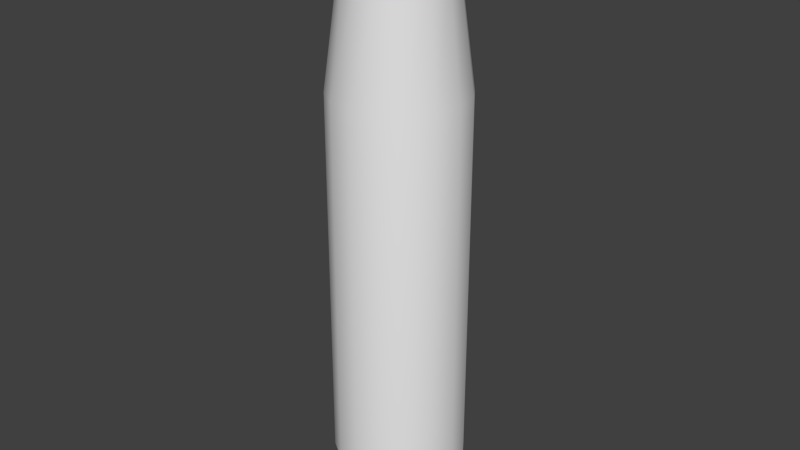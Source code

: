 # Source: m_shell.blend  (saved by Blender 2.62.0; exported with 4.5.12 LTS)
import bpy
from mathutils import Matrix  # noqa: F401  (used for matrix-valued properties, if any)

bpy.ops.wm.read_factory_settings(use_empty=True)
scene = bpy.context.scene
scene.name = 'Scene'

# ---- collections
col_collection_1 = bpy.data.collections.new('Collection 1'); scene.collection.children.link(col_collection_1)
col_collection_10 = bpy.data.collections.new('Collection 10'); scene.collection.children.link(col_collection_10)

# ---- world
world_world = bpy.data.worlds.new('World'); scene.world = world_world
world_world.color = (0.05088, 0.05088, 0.05088)
world_world.use_sun_shadow = False
world_world.sun_shadow_jitter_overblur = 0.0
world_world.cycles.sampling_method = 'MANUAL'
world_world.cycles.sample_map_resolution = 256

# ---- meshes
me_plane = bpy.data.meshes.new('Plane')
me_plane.from_pydata([(-1.306, -1.39e-06, 0.303), (-1.26, -1.39e-06, 0.303), (-1.255, -1.39e-06, 0.2581), (-1.122, -1.39e-06, 0.2581), (-1.071, -1.39e-06, 0.2885), (0.5752, -1.39e-06, 0.2885), (1.057, -1.39e-06, 0.2233), (1.306, -1.39e-06, 0.2233), (1.306, -1.39e-06, 0.1983), (-1.236, -1.39e-06, 0.2337), (-1.233, -1.39e-06, -7.681e-05), (-1.306, -1.39e-06, -5.213e-07), (-1.306, -0.1159, 0.2799), (-1.26, -0.1159, 0.2799), (-1.255, -0.09876, 0.2384), (-1.122, -0.09876, 0.2384), (-1.071, -0.1104, 0.2666), (0.5752, -0.1104, 0.2666), (1.057, -0.08547, 0.2063), (1.306, -0.08547, 0.2063), (1.306, -0.07588, 0.1832), (-1.236, -0.08942, 0.2159), (-1.233, 2.815e-05, -7.151e-05), (-1.306, -1.043e-06, -1.043e-06), (-1.306, -0.2142, 0.2142), (-1.26, -0.2142, 0.2142), (-1.255, -0.1825, 0.1825), (-1.122, -0.1825, 0.1825), (-1.071, -0.204, 0.204), (0.5752, -0.204, 0.204), (1.057, -0.1579, 0.1579), (1.306, -0.1579, 0.1579), (1.306, -0.1402, 0.1402), (-1.236, -0.1652, 0.1652), (-1.233, 5.335e-05, -5.526e-05), (-1.306, -6.951e-07, -1.39e-06), (-1.306, -0.2799, 0.1159), (-1.26, -0.2799, 0.1159), (-1.255, -0.2384, 0.09876), (-1.122, -0.2384, 0.09876), (-1.071, -0.2666, 0.1104), (0.5752, -0.2666, 0.1104), (1.057, -0.2063, 0.08547), (1.306, -0.2063, 0.08547), (1.306, -0.1832, 0.07588), (-1.236, -0.2159, 0.08941), (-1.233, 7.038e-05, -3.067e-05), (-1.306, 7.524e-27, -1.477e-06), (-1.306, -0.303, -1.39e-06), (-1.26, -0.303, -1.39e-06), (-1.255, -0.2581, -1.39e-06), (-1.122, -0.2581, -1.39e-06), (-1.071, -0.2885, -1.39e-06), (0.5752, -0.2885, -1.043e-06), (1.057, -0.2233, -9.557e-07), (1.306, -0.2233, -8.689e-07), (1.306, -0.1983, -8.689e-07), (-1.236, -0.2337, -1.39e-06), (-1.233, 7.681e-05, -1.39e-06), (-1.306, 5.213e-07, -1.39e-06), (-1.306, -0.2799, -0.1159), (-1.26, -0.2799, -0.1159), (-1.255, -0.2384, -0.09876), (-1.122, -0.2384, -0.09876), (-1.071, -0.2666, -0.1104), (0.5752, -0.2666, -0.1104), (1.057, -0.2063, -0.08547), (1.306, -0.2063, -0.08547), (1.306, -0.1832, -0.07588), (-1.236, -0.2159, -0.08942), (-1.233, 7.142e-05, 2.815e-05), (-1.306, 1.043e-06, -1.043e-06), (-1.306, -0.2142, -0.2142), (-1.26, -0.2142, -0.2142), (-1.255, -0.1825, -0.1825), (-1.122, -0.1825, -0.1825), (-1.071, -0.204, -0.204), (0.5752, -0.204, -0.204), (1.057, -0.1579, -0.1579), (1.306, -0.1579, -0.1579), (1.306, -0.1402, -0.1402), (-1.236, -0.1652, -0.1652), (-1.233, 5.526e-05, 5.335e-05), (-1.306, 1.39e-06, -6.082e-07), (-1.306, -0.1159, -0.2799), (-1.26, -0.1159, -0.2799), (-1.255, -0.09876, -0.2384), (-1.122, -0.09876, -0.2384), (-1.071, -0.1104, -0.2666), (0.5752, -0.1104, -0.2666), (1.057, -0.08547, -0.2063), (1.306, -0.08547, -0.2063), (1.306, -0.07588, -0.1832), (-1.236, -0.08941, -0.2159), (-1.233, 3.076e-05, 7.046e-05), (-1.306, 1.564e-06, -8.689e-08), (-1.306, 1.39e-06, -0.303), (-1.26, 1.39e-06, -0.303), (-1.255, 1.39e-06, -0.2581), (-1.122, 1.39e-06, -0.2581), (-1.071, 1.39e-06, -0.2885), (0.5752, 1.39e-06, -0.2885), (1.057, 1.39e-06, -0.2233), (1.306, 1.39e-06, -0.2233), (1.306, 1.39e-06, -0.1983), (-1.236, 1.39e-06, -0.2337), (-1.233, 1.39e-06, 7.681e-05), (-1.306, 1.39e-06, 5.213e-07), (-1.306, 0.1159, -0.2799), (-1.26, 0.1159, -0.2799), (-1.255, 0.09876, -0.2384), (-1.122, 0.09876, -0.2384), (-1.071, 0.1104, -0.2666), (0.5752, 0.1104, -0.2666), (1.057, 0.08547, -0.2063), (1.306, 0.08547, -0.2063), (1.306, 0.07588, -0.1832), (-1.236, 0.08942, -0.2159), (-1.233, -2.815e-05, 7.151e-05), (-1.306, 1.043e-06, 1.043e-06), (-1.306, 0.2142, -0.2142), (-1.26, 0.2142, -0.2142), (-1.255, 0.1825, -0.1825), (-1.122, 0.1825, -0.1825), (-1.071, 0.204, -0.204), (0.5752, 0.204, -0.204), (1.057, 0.1579, -0.1579), (1.306, 0.1579, -0.1579), (1.306, 0.1402, -0.1402), (-1.236, 0.1652, -0.1652), (-1.233, -5.335e-05, 5.535e-05), (-1.306, 6.951e-07, 1.39e-06), (-1.306, 0.2799, -0.1159), (-1.26, 0.2799, -0.1159), (-1.255, 0.2384, -0.09876), (-1.122, 0.2384, -0.09876), (-1.071, 0.2666, -0.1104), (0.5752, 0.2666, -0.1104), (1.057, 0.2063, -0.08547), (1.306, 0.2063, -0.08547), (1.306, 0.1832, -0.07588), (-1.236, 0.2159, -0.08941), (-1.233, -7.046e-05, 3.067e-05), (-1.306, -7.524e-27, 1.477e-06), (-1.306, 0.303, 1.39e-06), (-1.26, 0.303, 1.39e-06), (-1.255, 0.2581, 1.39e-06), (-1.122, 0.2581, 1.39e-06), (-1.071, 0.2885, 1.477e-06), (0.5752, 0.2885, 1.738e-06), (1.057, 0.2233, 1.825e-06), (1.306, 0.2233, 1.911e-06), (1.306, 0.1983, 1.911e-06), (-1.236, 0.2337, 1.39e-06), (-1.233, -7.681e-05, 1.39e-06), (-1.306, -5.213e-07, 1.39e-06), (-1.306, 0.2799, 0.1159), (-1.26, 0.2799, 0.1159), (-1.255, 0.2384, 0.09876), (-1.122, 0.2384, 0.09876), (-1.071, 0.2666, 0.1104), (0.5752, 0.2666, 0.1104), (1.057, 0.2063, 0.08547), (1.306, 0.2063, 0.08547), (1.306, 0.1832, 0.07588), (-1.236, 0.2159, 0.08942), (-1.233, -7.151e-05, -2.806e-05), (-1.306, -1.043e-06, 1.043e-06), (-1.306, 0.2142, 0.2142), (-1.26, 0.2142, 0.2142), (-1.255, 0.1825, 0.1825), (-1.122, 0.1825, 0.1825), (-1.071, 0.204, 0.204), (0.5752, 0.204, 0.204), (1.057, 0.1579, 0.1579), (1.306, 0.1579, 0.1579), (1.306, 0.1402, 0.1402), (-1.236, 0.1652, 0.1652), (-1.233, -5.535e-05, -5.335e-05), (-1.306, -1.39e-06, 6.082e-07), (-1.306, 0.1159, 0.2799), (-1.26, 0.1159, 0.2799), (-1.255, 0.09876, 0.2384), (-1.122, 0.09876, 0.2384), (-1.071, 0.1104, 0.2666), (0.5752, 0.1104, 0.2666), (1.057, 0.08547, 0.2063), (1.306, 0.08547, 0.2063), (1.306, 0.07588, 0.1832), (-1.236, 0.08941, 0.2159), (-1.233, -3.067e-05, -7.046e-05), (-1.306, -1.477e-06, 8.689e-08), (-1.306, -1.39e-06, 0.303), (-1.306, 0.1159, 0.2799), (-1.306, 0.2142, 0.2142), (-1.306, 0.2799, 0.1159), (-1.306, 0.303, 1.39e-06), (-1.306, 0.2799, -0.1159), (-1.306, 0.2142, -0.2142), (-1.306, 0.1159, -0.2799), (-1.306, 1.39e-06, -0.303), (-1.306, -0.1159, -0.2799), (-1.306, -0.2142, -0.2142), (-1.306, -0.2799, -0.1159), (-1.306, -0.303, -1.39e-06), (-1.306, -0.2799, 0.1159), (-1.306, -0.2142, 0.2142), (-1.306, -0.1159, 0.2799), (-1.26, -1.39e-06, 0.303), (-1.26, 0.1159, 0.2799), (-1.26, 0.2142, 0.2142), (-1.26, 0.2799, 0.1159), (-1.26, 0.303, 1.39e-06), (-1.26, 0.2799, -0.1159), (-1.26, 0.2142, -0.2142), (-1.26, 0.1159, -0.2799), (-1.26, 1.39e-06, -0.303), (-1.26, -0.1159, -0.2799), (-1.26, -0.2142, -0.2142), (-1.26, -0.2799, -0.1159), (-1.26, -0.303, -1.39e-06), (-1.26, -0.2799, 0.1159), (-1.26, -0.2142, 0.2142), (-1.26, -0.1159, 0.2799), (-1.255, -1.39e-06, 0.2581), (-1.255, 0.09876, 0.2384), (-1.255, 0.1825, 0.1825), (-1.255, 0.2384, 0.09876), (-1.255, 0.2581, 1.39e-06), (-1.255, 0.2384, -0.09876), (-1.255, 0.1825, -0.1825), (-1.255, 0.09876, -0.2384), (-1.255, 1.39e-06, -0.2581), (-1.255, -0.09876, -0.2384), (-1.255, -0.1825, -0.1825), (-1.255, -0.2384, -0.09876), (-1.255, -0.2581, -1.39e-06), (-1.255, -0.2384, 0.09876), (-1.255, -0.1825, 0.1825), (-1.255, -0.09876, 0.2384), (-1.122, -1.39e-06, 0.2581), (-1.122, 0.09876, 0.2384), (-1.122, 0.1825, 0.1825), (-1.122, 0.2384, 0.09876), (-1.122, 0.2581, 1.39e-06), (-1.122, 0.2384, -0.09876), (-1.122, 0.1825, -0.1825), (-1.122, 0.09876, -0.2384), (-1.122, 1.39e-06, -0.2581), (-1.122, -0.09876, -0.2384), (-1.122, -0.1825, -0.1825), (-1.122, -0.2384, -0.09876), (-1.122, -0.2581, -1.39e-06), (-1.122, -0.2384, 0.09876), (-1.122, -0.1825, 0.1825), (-1.122, -0.09876, 0.2384), (-1.071, -1.39e-06, 0.2885), (-1.071, 0.1104, 0.2666), (-1.071, 0.204, 0.204), (-1.071, 0.2666, 0.1104), (-1.071, 0.2885, 1.477e-06), (-1.071, 0.2666, -0.1104), (-1.071, 0.204, -0.204), (-1.071, 0.1104, -0.2666), (-1.071, 1.39e-06, -0.2885), (-1.071, -0.1104, -0.2666), (-1.071, -0.204, -0.204), (-1.071, -0.2666, -0.1104), (-1.071, -0.2885, -1.39e-06), (-1.071, -0.2666, 0.1104), (-1.071, -0.204, 0.204), (-1.071, -0.1104, 0.2666), (1.306, -1.39e-06, 0.2233), (1.306, 0.08547, 0.2063), (1.306, 0.1579, 0.1579), (1.306, 0.2063, 0.08547), (1.306, 0.2233, 1.911e-06), (1.306, 0.2063, -0.08547), (1.306, 0.1579, -0.1579), (1.306, 0.08547, -0.2063), (1.306, 1.39e-06, -0.2233), (1.306, -0.08547, -0.2063), (1.306, -0.1579, -0.1579), (1.306, -0.2063, -0.08547), (1.306, -0.2233, -8.689e-07), (1.306, -0.2063, 0.08547), (1.306, -0.1579, 0.1579), (1.306, -0.08547, 0.2063), (1.306, -1.39e-06, 0.1983), (1.306, 0.07588, 0.1832), (1.306, 0.1402, 0.1402), (1.306, 0.1832, 0.07588), (1.306, 0.1983, 1.911e-06), (1.306, 0.1832, -0.07588), (1.306, 0.1402, -0.1402), (1.306, 0.07588, -0.1832), (1.306, 1.39e-06, -0.1983), (1.306, -0.07588, -0.1832), (1.306, -0.1402, -0.1402), (1.306, -0.1832, -0.07588), (1.306, -0.1983, -8.689e-07), (1.306, -0.1832, 0.07588), (1.306, -0.1402, 0.1402), (1.306, -0.07588, 0.1832), (-1.236, -1.39e-06, 0.2337), (-1.236, 0.08941, 0.2159), (-1.236, 0.1652, 0.1652), (-1.236, 0.2159, 0.08942), (-1.236, 0.2337, 1.39e-06), (-1.236, 0.2159, -0.08941), (-1.236, 0.1652, -0.1652), (-1.236, 0.08942, -0.2159), (-1.236, 1.39e-06, -0.2337), (-1.236, -0.08941, -0.2159), (-1.236, -0.1652, -0.1652), (-1.236, -0.2159, -0.08942), (-1.236, -0.2337, -1.39e-06), (-1.236, -0.2159, 0.08941), (-1.236, -0.1652, 0.1652), (-1.236, -0.08942, 0.2159)], [], [(1, 2, 14, 13), (13, 14, 26, 25), (25, 26, 38, 37), (37, 38, 50, 49), (49, 50, 62, 61), (61, 62, 74, 73), (73, 74, 86, 85), (85, 86, 98, 97), (97, 98, 110, 109), (109, 110, 122, 121), (121, 122, 134, 133), (133, 134, 146, 145), (145, 146, 158, 157), (157, 158, 170, 169), (169, 170, 182, 181), (181, 182, 2, 1), (224, 3, 15, 239), (239, 15, 27, 238), (238, 27, 39, 237), (237, 39, 51, 236), (236, 51, 63, 235), (235, 63, 75, 234), (234, 75, 87, 233), (233, 87, 99, 232), (232, 99, 111, 231), (231, 111, 123, 230), (230, 123, 135, 229), (229, 135, 147, 228), (228, 147, 159, 227), (227, 159, 171, 226), (226, 171, 183, 225), (225, 183, 3, 224), (240, 4, 16, 255), (255, 16, 28, 254), (254, 28, 40, 253), (253, 40, 52, 252), (252, 52, 64, 251), (251, 64, 76, 250), (250, 76, 88, 249), (249, 88, 100, 248), (248, 100, 112, 247), (247, 112, 124, 246), (246, 124, 136, 245), (245, 136, 148, 244), (244, 148, 160, 243), (243, 160, 172, 242), (242, 172, 184, 241), (241, 184, 4, 240), (256, 5, 17, 271), (271, 17, 29, 270), (270, 29, 41, 269), (269, 41, 53, 268), (268, 53, 65, 267), (267, 65, 77, 266), (266, 77, 89, 265), (265, 89, 101, 264), (264, 101, 113, 263), (263, 113, 125, 262), (262, 125, 137, 261), (261, 137, 149, 260), (260, 149, 161, 259), (259, 161, 173, 258), (258, 173, 185, 257), (257, 185, 5, 256), (5, 6, 18, 17), (17, 18, 30, 29), (29, 30, 42, 41), (41, 42, 54, 53), (53, 54, 66, 65), (65, 66, 78, 77), (77, 78, 90, 89), (89, 90, 102, 101), (101, 102, 114, 113), (113, 114, 126, 125), (125, 126, 138, 137), (137, 138, 150, 149), (149, 150, 162, 161), (161, 162, 174, 173), (173, 174, 186, 185), (185, 186, 6, 5), (6, 7, 19, 18), (18, 19, 31, 30), (30, 31, 43, 42), (42, 43, 55, 54), (54, 55, 67, 66), (66, 67, 79, 78), (78, 79, 91, 90), (90, 91, 103, 102), (102, 103, 115, 114), (114, 115, 127, 126), (126, 127, 139, 138), (138, 139, 151, 150), (150, 151, 163, 162), (162, 163, 175, 174), (174, 175, 187, 186), (186, 187, 7, 6), (272, 8, 20, 287), (287, 20, 32, 286), (286, 32, 44, 285), (285, 44, 56, 284), (284, 56, 68, 283), (283, 68, 80, 282), (282, 80, 92, 281), (281, 92, 104, 280), (280, 104, 116, 279), (279, 116, 128, 278), (278, 128, 140, 277), (277, 140, 152, 276), (276, 152, 164, 275), (275, 164, 176, 274), (274, 176, 188, 273), (273, 188, 8, 272), (9, 10, 22, 21), (21, 22, 34, 33), (33, 34, 46, 45), (45, 46, 58, 57), (57, 58, 70, 69), (69, 70, 82, 81), (81, 82, 94, 93), (93, 94, 106, 105), (105, 106, 118, 117), (117, 118, 130, 129), (129, 130, 142, 141), (141, 142, 154, 153), (153, 154, 166, 165), (165, 166, 178, 177), (177, 178, 190, 189), (189, 190, 10, 9), (0, 11, 23, 12), (12, 23, 35, 24), (24, 35, 47, 36), (36, 47, 59, 48), (48, 59, 71, 60), (60, 71, 83, 72), (72, 83, 95, 84), (84, 95, 107, 96), (96, 107, 119, 108), (108, 119, 131, 120), (120, 131, 143, 132), (132, 143, 155, 144), (144, 155, 167, 156), (156, 167, 179, 168), (168, 179, 191, 180), (11, 0, 180, 191), (192, 208, 223, 207), (207, 223, 222, 206), (206, 222, 221, 205), (205, 221, 220, 204), (204, 220, 219, 203), (203, 219, 218, 202), (202, 218, 217, 201), (201, 217, 216, 200), (200, 216, 215, 199), (199, 215, 214, 198), (198, 214, 213, 197), (197, 213, 212, 196), (196, 212, 211, 195), (195, 211, 210, 194), (194, 210, 209, 193), (208, 192, 193, 209), (288, 304, 319, 303), (303, 319, 318, 302), (302, 318, 317, 301), (301, 317, 316, 300), (300, 316, 315, 299), (299, 315, 314, 298), (298, 314, 313, 297), (297, 313, 312, 296), (296, 312, 311, 295), (295, 311, 310, 294), (294, 310, 309, 293), (293, 309, 308, 292), (292, 308, 307, 291), (291, 307, 306, 290), (290, 306, 305, 289), (289, 305, 304, 288)])
me_plane.polygons.foreach_set('use_smooth', [True] * 176)
_k = set([(0, 11), (0, 12), (0, 180), (1, 2), (1, 13), (1, 181), (2, 14), (2, 182), (4, 16), (4, 184), (7, 19), (7, 187), (8, 20), (8, 188), (8, 272), (9, 10), (9, 21), (9, 189), (10, 22), (10, 190), (11, 23), (11, 191), (12, 23), (12, 24), (13, 14), (13, 25), (14, 26), (16, 28), (19, 31), (20, 32), (20, 287), (21, 22), (21, 33), (22, 34), (23, 35), (24, 35), (24, 36), (25, 26), (25, 37), (26, 38), (28, 40), (31, 43), (32, 44), (32, 286), (33, 34), (33, 45), (34, 46), (35, 47), (36, 47), (36, 48), (37, 38), (37, 49), (38, 50), (40, 52), (43, 55), (44, 56), (44, 285), (45, 46), (45, 57), (46, 58), (47, 59), (48, 59), (48, 60), (49, 50), (49, 61), (50, 62), (52, 64), (55, 67), (56, 68), (56, 284), (57, 58), (57, 69), (58, 70), (59, 71), (60, 71), (60, 72), (61, 62), (61, 73), (62, 74), (64, 76), (67, 79), (68, 80), (68, 283), (69, 70), (69, 81), (70, 82), (71, 83), (72, 83), (72, 84), (73, 74), (73, 85), (74, 86), (76, 88), (79, 91), (80, 92), (80, 282), (81, 82), (81, 93), (82, 94), (83, 95), (84, 95), (84, 96), (85, 86), (85, 97), (86, 98), (88, 100), (91, 103), (92, 104), (92, 281), (93, 94), (93, 105), (94, 106), (95, 107), (96, 107), (96, 108), (97, 98), (97, 109), (98, 110), (100, 112), (103, 115), (104, 116), (104, 280), (105, 106), (105, 117), (106, 118), (107, 119), (108, 119), (108, 120), (109, 110), (109, 121), (110, 122), (112, 124), (115, 127), (116, 128), (116, 279), (117, 118), (117, 129), (118, 130), (119, 131), (120, 131), (120, 132), (121, 122), (121, 133), (122, 134), (124, 136), (127, 139), (128, 140), (128, 278), (129, 130), (129, 141), (130, 142), (131, 143), (132, 143), (132, 144), (133, 134), (133, 145), (134, 146), (136, 148), (139, 151), (140, 152), (140, 277), (141, 142), (141, 153), (142, 154), (143, 155), (144, 155), (144, 156), (145, 146), (145, 157), (146, 158), (148, 160), (151, 163), (152, 164), (152, 276), (153, 154), (153, 165), (154, 166), (155, 167), (156, 167), (156, 168), (157, 158), (157, 169), (158, 170), (160, 172), (163, 175), (164, 176), (164, 275), (165, 166), (165, 177), (166, 178), (167, 179), (168, 179), (168, 180), (169, 170), (169, 181), (170, 182), (172, 184), (175, 187), (176, 188), (176, 274), (177, 178), (177, 189), (178, 190), (179, 191), (180, 191), (181, 182), (188, 273), (189, 190), (192, 193), (192, 207), (192, 208), (193, 194), (193, 209), (194, 195), (194, 210), (195, 196), (195, 211), (196, 197), (196, 212), (197, 198), (197, 213), (198, 199), (198, 214), (199, 200), (199, 215), (200, 201), (200, 216), (201, 202), (201, 217), (202, 203), (202, 218), (203, 204), (203, 219), (204, 205), (204, 220), (205, 206), (205, 221), (206, 207), (206, 222), (207, 223), (208, 209), (208, 223), (209, 210), (210, 211), (211, 212), (212, 213), (213, 214), (214, 215), (215, 216), (216, 217), (217, 218), (218, 219), (219, 220), (220, 221), (221, 222), (222, 223), (224, 225), (224, 239), (225, 226), (226, 227), (227, 228), (228, 229), (229, 230), (230, 231), (231, 232), (232, 233), (233, 234), (234, 235), (235, 236), (236, 237), (237, 238), (238, 239), (256, 257), (256, 271), (257, 258), (258, 259), (259, 260), (260, 261), (261, 262), (262, 263), (263, 264), (264, 265), (265, 266), (266, 267), (267, 268), (268, 269), (269, 270), (270, 271), (272, 273), (272, 287), (273, 274), (274, 275), (275, 276), (276, 277), (277, 278), (278, 279), (279, 280), (280, 281), (281, 282), (282, 283), (283, 284), (284, 285), (285, 286), (286, 287), (288, 289), (288, 303), (288, 304), (289, 290), (289, 305), (290, 291), (290, 306), (291, 292), (291, 307), (292, 293), (292, 308), (293, 294), (293, 309), (294, 295), (294, 310), (295, 296), (295, 311), (296, 297), (296, 312), (297, 298), (297, 313), (298, 299), (298, 314), (299, 300), (299, 315), (300, 301), (300, 316), (301, 302), (301, 317), (302, 303), (302, 318), (303, 319), (304, 305), (304, 319), (305, 306), (306, 307), (307, 308), (308, 309), (309, 310), (310, 311), (311, 312), (312, 313), (313, 314), (314, 315), (315, 316), (316, 317), (317, 318), (318, 319)])
me_plane.attributes.new('sharp_edge', 'BOOLEAN', 'EDGE').data.foreach_set('value', [ (min(e.vertices), max(e.vertices)) in _k for e in me_plane.edges])
_uv = me_plane.uv_layers.new(name='UVMap')
_uv.uv.foreach_set('vector', [0.1371, 0.8986, 0.1415, 0.9052, 0.129, 0.9176, 0.1224, 0.9132, 0.1224, 0.9132, 0.129, 0.9176, 0.1223, 0.9339, 0.1145, 0.9323, 0.1145, 0.9323, 0.1223, 0.9339, 0.1223, 0.9515, 0.1145, 0.953, 0.1145, 0.953, 0.1223, 0.9515, 0.129, 0.9678, 0.1224, 0.9722, 0.1224, 0.9722, 0.129, 0.9678, 0.1415, 0.9802, 0.1371, 0.9868, 0.1371, 0.9868, 0.1415, 0.9802, 0.1578, 0.9869, 0.1562, 0.9947, 0.1562, 0.9947, 0.1578, 0.9869, 0.1754, 0.9869, 0.1769, 0.9947, 0.1769, 0.9947, 0.1754, 0.9869, 0.1916, 0.9802, 0.196, 0.9868, 0.196, 0.9868, 0.1916, 0.9802, 0.2041, 0.9678, 0.2107, 0.9722, 0.2107, 0.9722, 0.2041, 0.9678, 0.2108, 0.9515, 0.2186, 0.953, 0.2186, 0.953, 0.2108, 0.9515, 0.2108, 0.9339, 0.2186, 0.9323, 0.2186, 0.9323, 0.2108, 0.9339, 0.2041, 0.9176, 0.2107, 0.9132, 0.2107, 0.9132, 0.2041, 0.9176, 0.1916, 0.9052, 0.196, 0.8986, 0.196, 0.8986, 0.1916, 0.9052, 0.1754, 0.8984, 0.1769, 0.8907, 0.1769, 0.8907, 0.1754, 0.8984, 0.1578, 0.8984, 0.1562, 0.8906, 0.1562, 0.8906, 0.1578, 0.8984, 0.1415, 0.9052, 0.1371, 0.8986, 0.7973, 0.8906, 0.7944, 0.9094, 0.7839, 0.9093, 0.7796, 0.8913, 0.7796, 0.8913, 0.7839, 0.9093, 0.7742, 0.9132, 0.7639, 0.8985, 0.7639, 0.8985, 0.7742, 0.9132, 0.7665, 0.9204, 0.7524, 0.9105, 0.7524, 0.9105, 0.7665, 0.9204, 0.7626, 0.9301, 0.7445, 0.9256, 0.7445, 0.9256, 0.7626, 0.9301, 0.7626, 0.9408, 0.7429, 0.944, 0.7429, 0.944, 0.7626, 0.9408, 0.7659, 0.9506, 0.7504, 0.9607, 0.7504, 0.9607, 0.7659, 0.9506, 0.7727, 0.9583, 0.7626, 0.9724, 0.7626, 0.9724, 0.7727, 0.9583, 0.7823, 0.9624, 0.7776, 0.9801, 0.7776, 0.9801, 0.7823, 0.9624, 0.7927, 0.9625, 0.7954, 0.9817, 0.7954, 0.9817, 0.7927, 0.9625, 0.8023, 0.9584, 0.8138, 0.9757, 0.8138, 0.9757, 0.8023, 0.9584, 0.8097, 0.9506, 0.8265, 0.9614, 0.8265, 0.9614, 0.8097, 0.9506, 0.8145, 0.941, 0.8329, 0.9446, 0.8329, 0.9446, 0.8145, 0.941, 0.815, 0.9305, 0.8329, 0.9275, 0.8329, 0.9275, 0.815, 0.9305, 0.8112, 0.921, 0.8279, 0.9101, 0.8279, 0.9101, 0.8112, 0.921, 0.804, 0.9135, 0.8144, 0.897, 0.8144, 0.897, 0.804, 0.9135, 0.7944, 0.9094, 0.7973, 0.8906, 0.685, 0.9789, 0.6832, 0.9887, 0.665, 0.9812, 0.6704, 0.9728, 0.6704, 0.9728, 0.665, 0.9812, 0.6511, 0.9673, 0.6593, 0.9616, 0.6593, 0.9616, 0.6511, 0.9673, 0.6436, 0.9491, 0.6534, 0.947, 0.6534, 0.947, 0.6436, 0.9491, 0.6437, 0.9295, 0.6535, 0.9314, 0.6535, 0.9314, 0.6437, 0.9295, 0.6514, 0.9116, 0.6597, 0.9171, 0.6597, 0.9171, 0.6514, 0.9116, 0.6655, 0.898, 0.671, 0.9063, 0.671, 0.9063, 0.6655, 0.898, 0.6838, 0.891, 0.6858, 0.9008, 0.6858, 0.9008, 0.6838, 0.891, 0.7032, 0.8906, 0.7016, 0.9004, 0.7016, 0.9004, 0.7032, 0.8906, 0.7213, 0.8978, 0.7161, 0.9062, 0.7161, 0.9062, 0.7213, 0.8978, 0.7353, 0.9114, 0.7272, 0.9171, 0.7272, 0.9171, 0.7353, 0.9114, 0.7429, 0.9295, 0.7331, 0.9316, 0.7331, 0.9316, 0.7429, 0.9295, 0.7429, 0.9492, 0.733, 0.9473, 0.733, 0.9473, 0.7429, 0.9492, 0.7353, 0.9673, 0.7269, 0.9619, 0.7269, 0.9619, 0.7353, 0.9673, 0.7213, 0.9812, 0.7156, 0.973, 0.7156, 0.973, 0.7213, 0.9812, 0.703, 0.9888, 0.7009, 0.9789, 0.7009, 0.9789, 0.703, 0.9888, 0.6832, 0.9887, 0.685, 0.9789, 0.2392, 0.9088, 0.5688, 0.9071, 0.5692, 0.9074, 0.2574, 0.913, 0.2574, 0.913, 0.5692, 0.9074, 0.5698, 0.9075, 0.2732, 0.9149, 0.2732, 0.9149, 0.5698, 0.9075, 0.5706, 0.9076, 0.2863, 0.9149, 0.2863, 0.9149, 0.5706, 0.9076, 0.5715, 0.9075, 0.2966, 0.9134, 0.2966, 0.9134, 0.5715, 0.9075, 0.5723, 0.9073, 0.3041, 0.9107, 0.3041, 0.9107, 0.5723, 0.9073, 0.5729, 0.9071, 0.3086, 0.9072, 0.3086, 0.9072, 0.5729, 0.9071, 0.5732, 0.9069, 0.3102, 0.9033, 0.3102, 0.9033, 0.5732, 0.9069, 0.5732, 0.9066, 0.3087, 0.8994, 0.3087, 0.8994, 0.5732, 0.9066, 0.573, 0.9064, 0.3043, 0.8957, 0.3043, 0.8957, 0.573, 0.9064, 0.5725, 0.9062, 0.2969, 0.8928, 0.2969, 0.8928, 0.5725, 0.9062, 0.5716, 0.9062, 0.2867, 0.891, 0.2867, 0.891, 0.5716, 0.9062, 0.5707, 0.9062, 0.2736, 0.8906, 0.2736, 0.8906, 0.5707, 0.9062, 0.5698, 0.9063, 0.2578, 0.8921, 0.2578, 0.8921, 0.5698, 0.9063, 0.5691, 0.9065, 0.2394, 0.8958, 0.2394, 0.8958, 0.5691, 0.9065, 0.5687, 0.9068, 0.2186, 0.902, 0.2186, 0.902, 0.5687, 0.9068, 0.5688, 0.9071, 0.2392, 0.9088, 0.5688, 0.9071, 0.599, 0.9073, 0.5994, 0.9072, 0.5692, 0.9074, 0.5692, 0.9074, 0.5994, 0.9072, 0.6003, 0.9072, 0.5698, 0.9075, 0.5698, 0.9075, 0.6003, 0.9072, 0.6017, 0.9071, 0.5706, 0.9076, 0.5706, 0.9076, 0.6017, 0.9071, 0.6035, 0.9071, 0.5715, 0.9075, 0.5715, 0.9075, 0.6035, 0.9071, 0.6058, 0.9071, 0.5723, 0.9073, 0.5723, 0.9073, 0.6058, 0.9071, 0.6081, 0.9072, 0.5729, 0.9071, 0.5729, 0.9071, 0.6081, 0.9072, 0.6101, 0.9073, 0.5732, 0.9069, 0.5732, 0.9069, 0.6101, 0.9073, 0.6112, 0.9074, 0.5732, 0.9066, 0.5732, 0.9066, 0.6112, 0.9074, 0.61, 0.9075, 0.573, 0.9064, 0.573, 0.9064, 0.61, 0.9075, 0.6078, 0.9075, 0.5725, 0.9062, 0.5725, 0.9062, 0.6078, 0.9075, 0.6055, 0.9075, 0.5716, 0.9062, 0.5716, 0.9062, 0.6055, 0.9075, 0.6033, 0.9075, 0.5707, 0.9062, 0.5707, 0.9062, 0.6033, 0.9075, 0.6015, 0.9074, 0.5698, 0.9063, 0.5698, 0.9063, 0.6015, 0.9074, 0.6002, 0.9074, 0.5691, 0.9065, 0.5691, 0.9065, 0.6002, 0.9074, 0.5994, 0.9073, 0.5687, 0.9068, 0.5687, 0.9068, 0.5994, 0.9073, 0.599, 0.9073, 0.5688, 0.9071, 0.599, 0.9073, 0.6054, 0.9075, 0.6058, 0.9066, 0.5994, 0.9072, 0.5994, 0.9072, 0.6058, 0.9066, 0.6071, 0.9057, 0.6003, 0.9072, 0.6003, 0.9072, 0.6071, 0.9057, 0.6094, 0.9048, 0.6017, 0.9071, 0.6017, 0.9071, 0.6094, 0.9048, 0.6128, 0.904, 0.6035, 0.9071, 0.6035, 0.9071, 0.6128, 0.904, 0.6179, 0.9041, 0.6058, 0.9071, 0.6058, 0.9071, 0.6179, 0.9041, 0.624, 0.9042, 0.6081, 0.9072, 0.6081, 0.9072, 0.624, 0.9042, 0.6323, 0.9052, 0.6101, 0.9073, 0.6101, 0.9073, 0.6323, 0.9052, 0.6436, 0.9078, 0.6112, 0.9074, 0.6112, 0.9074, 0.6436, 0.9078, 0.6321, 0.9108, 0.61, 0.9075, 0.61, 0.9075, 0.6321, 0.9108, 0.6235, 0.9111, 0.6078, 0.9075, 0.6078, 0.9075, 0.6235, 0.9111, 0.6171, 0.9107, 0.6055, 0.9075, 0.6055, 0.9075, 0.6171, 0.9107, 0.6126, 0.9103, 0.6033, 0.9075, 0.6033, 0.9075, 0.6126, 0.9103, 0.6094, 0.9097, 0.6015, 0.9074, 0.6015, 0.9074, 0.6094, 0.9097, 0.6072, 0.909, 0.6002, 0.9074, 0.6002, 0.9074, 0.6072, 0.909, 0.6059, 0.9083, 0.5994, 0.9073, 0.5994, 0.9073, 0.6059, 0.9083, 0.6054, 0.9075, 0.599, 0.9073, 0.9387, 0.8139, 0.9378, 0.8182, 0.9243, 0.8182, 0.9234, 0.8139, 0.9234, 0.8139, 0.9243, 0.8182, 0.9118, 0.8234, 0.9093, 0.8198, 0.9093, 0.8198, 0.9118, 0.8234, 0.9022, 0.833, 0.8985, 0.8306, 0.8985, 0.8306, 0.9022, 0.833, 0.897, 0.8455, 0.8927, 0.8447, 0.8927, 0.8447, 0.897, 0.8455, 0.897, 0.8591, 0.8927, 0.8599, 0.8927, 0.8599, 0.897, 0.8591, 0.9022, 0.8716, 0.8985, 0.874, 0.8985, 0.874, 0.9022, 0.8716, 0.9118, 0.8812, 0.9093, 0.8848, 0.9093, 0.8848, 0.9118, 0.8812, 0.9243, 0.8863, 0.9234, 0.8906, 0.9234, 0.8906, 0.9243, 0.8863, 0.9378, 0.8863, 0.9387, 0.8906, 0.9387, 0.8906, 0.9378, 0.8863, 0.9503, 0.8812, 0.9528, 0.8848, 0.9528, 0.8848, 0.9503, 0.8812, 0.9599, 0.8716, 0.9636, 0.874, 0.9636, 0.874, 0.9599, 0.8716, 0.9651, 0.8591, 0.9694, 0.8599, 0.9694, 0.8599, 0.9651, 0.8591, 0.9651, 0.8455, 0.9694, 0.8447, 0.9694, 0.8447, 0.9651, 0.8455, 0.9599, 0.833, 0.9636, 0.8306, 0.9636, 0.8306, 0.9599, 0.833, 0.9503, 0.8234, 0.9528, 0.8198, 0.9528, 0.8198, 0.9503, 0.8234, 0.9378, 0.8182, 0.9387, 0.8139, 0.881, 0.8906, 0.8716, 0.9213, 0.8681, 0.9225, 0.865, 0.8907, 0.865, 0.8907, 0.8681, 0.9225, 0.8653, 0.925, 0.8502, 0.8968, 0.8502, 0.8968, 0.8653, 0.925, 0.8637, 0.9284, 0.839, 0.9081, 0.839, 0.9081, 0.8637, 0.9284, 0.8635, 0.9322, 0.8329, 0.9228, 0.8329, 0.9228, 0.8635, 0.9322, 0.8647, 0.9357, 0.8329, 0.9388, 0.8329, 0.9388, 0.8647, 0.9357, 0.8672, 0.9385, 0.839, 0.9535, 0.839, 0.9535, 0.8672, 0.9385, 0.8706, 0.9401, 0.8502, 0.9648, 0.8502, 0.9648, 0.8706, 0.9401, 0.8744, 0.9403, 0.865, 0.9709, 0.865, 0.9709, 0.8744, 0.9403, 0.8779, 0.9391, 0.881, 0.9709, 0.881, 0.9709, 0.8779, 0.9391, 0.8807, 0.9366, 0.8957, 0.9648, 0.8957, 0.9648, 0.8807, 0.9366, 0.8823, 0.9332, 0.907, 0.9535, 0.907, 0.9535, 0.8823, 0.9332, 0.8825, 0.9294, 0.9131, 0.9388, 0.9131, 0.9388, 0.8825, 0.9294, 0.8813, 0.9259, 0.9131, 0.9228, 0.9131, 0.9228, 0.8813, 0.9259, 0.8788, 0.9231, 0.907, 0.9081, 0.907, 0.9081, 0.8788, 0.9231, 0.8754, 0.9215, 0.8957, 0.8968, 0.8957, 0.8968, 0.8754, 0.9215, 0.8716, 0.9213, 0.881, 0.8906, 0.9101, 0.01438, 0.9285, 0.04685, 0.9217, 0.04578, 0.9021, 0.02694, 0.9021, 0.02694, 0.9217, 0.04578, 0.9344, 0.05203, 0.9003, 0.03755, 0.9003, 0.03755, 0.9344, 0.05203, 0.9358, 0.05221, 0.8927, 0.05326, 0.8927, 0.05326, 0.9358, 0.05221, 0.9365, 0.05123, 0.8927, 0.07292, 0.8927, 0.07292, 0.9365, 0.05123, 0.9369, 0.05018, 0.9047, 0.08875, 0.9047, 0.08875, 0.9369, 0.05018, 0.9371, 0.04928, 0.9226, 0.09862, 0.9226, 0.09862, 0.9371, 0.04928, 0.937, 0.04853, 0.9434, 0.1006, 0.9434, 0.1006, 0.937, 0.04853, 0.9365, 0.04777, 0.9637, 0.09408, 0.9637, 0.09408, 0.9365, 0.04777, 0.936, 0.04725, 0.98, 0.07974, 0.98, 0.07974, 0.936, 0.04725, 0.9356, 0.04695, 0.9896, 0.05977, 0.9896, 0.05977, 0.9356, 0.04695, 0.9354, 0.0475, 0.9906, 0.03734, 0.9906, 0.03734, 0.9354, 0.0475, 0.9355, 0.04802, 0.9824, 0.01619, 0.9824, 0.01619, 0.9355, 0.04802, 0.935, 0.04777, 0.9636, 0.003656, 0.9636, 0.003656, 0.935, 0.04777, 0.9338, 0.04714, 0.9429, 0.0, 0.9429, 0.0, 0.9338, 0.04714, 0.9316, 0.04665, 0.9241, 0.004352, 0.9285, 0.04685, 0.9101, 0.01438, 0.9241, 0.004352, 0.9316, 0.04665, 0.02995, 0.984, 0.0258, 0.9906, 0.009708, 0.9764, 0.01628, 0.9714, 0.01628, 0.9714, 0.009708, 0.9764, 0.0, 0.9557, 0.008736, 0.954, 0.008736, 0.954, 0.0, 0.9557, 0.0007746, 0.9329, 0.008772, 0.9349, 0.008772, 0.9349, 0.0007746, 0.9329, 0.01002, 0.9135, 0.01621, 0.918, 0.01621, 0.918, 0.01002, 0.9135, 0.02532, 0.8988, 0.02975, 0.9055, 0.02975, 0.9055, 0.02532, 0.8988, 0.04574, 0.8906, 0.04743, 0.8987, 0.04743, 0.8987, 0.04574, 0.8906, 0.06798, 0.8906, 0.06672, 0.8988, 0.06672, 0.8988, 0.06798, 0.8906, 0.08874, 0.8981, 0.08469, 0.9053, 0.08469, 0.9053, 0.08874, 0.8981, 0.105, 0.9129, 0.09855, 0.9178, 0.09855, 0.9178, 0.105, 0.9129, 0.1141, 0.9327, 0.1062, 0.9347, 0.1062, 0.9347, 0.1141, 0.9327, 0.1145, 0.9546, 0.1065, 0.9532, 0.1065, 0.9532, 0.1145, 0.9546, 0.1061, 0.9749, 0.09916, 0.9704, 0.09916, 0.9704, 0.1061, 0.9749, 0.09039, 0.9909, 0.08553, 0.9839, 0.08553, 0.9839, 0.09039, 0.9909, 0.06896, 1.0, 0.06728, 0.9911, 0.06728, 0.9911, 0.06896, 1.0, 0.0458, 0.9992, 0.04765, 0.9911, 0.0258, 0.9906, 0.02995, 0.984, 0.04765, 0.9911, 0.0458, 0.9992, 0.4122, 0.5284, 0.5317, 0.0002986, 0.6964, 0.06852, 0.3834, 0.5111, 0.3834, 0.5111, 0.6964, 0.06852, 0.8231, 0.1946, 0.3637, 0.4839, 0.3637, 0.4839, 0.8231, 0.1946, 0.8927, 0.3599, 0.3561, 0.4512, 0.3561, 0.4512, 0.8927, 0.3599, 0.879, 0.5345, 0.3573, 0.4158, 0.3573, 0.4158, 0.879, 0.5345, 0.814, 0.6966, 0.3756, 0.3862, 0.3756, 0.3862, 0.814, 0.6966, 0.6901, 0.8224, 0.4037, 0.3658, 0.4037, 0.3658, 0.6901, 0.8224, 0.5266, 0.8906, 0.4374, 0.3576, 0.4374, 0.3576, 0.5266, 0.8906, 0.3488, 0.8906, 0.4715, 0.3628, 0.4715, 0.3628, 0.3488, 0.8906, 0.1839, 0.8221, 0.5009, 0.3794, 0.5009, 0.3794, 0.1839, 0.8221, 0.07078, 0.6902, 0.5217, 0.4057, 0.5217, 0.4057, 0.07078, 0.6902, 0.002035, 0.5309, 0.5301, 0.4391, 0.5301, 0.4391, 0.002035, 0.5309, 0.0, 0.3553, 0.5243, 0.4731, 0.5243, 0.4731, 0.0, 0.3553, 0.06606, 0.1922, 0.5055, 0.5024, 0.5055, 0.5024, 0.06606, 0.1922, 0.1902, 0.0675, 0.4784, 0.5241, 0.4784, 0.5241, 0.1902, 0.0675, 0.3539, 0.0, 0.4456, 0.5332, 0.4456, 0.5332, 0.3539, 0.0, 0.5317, 0.0002986, 0.4122, 0.5284])
me_plane.use_remesh_preserve_volume = False
me_plane.use_remesh_preserve_attributes = False
me_plane.use_mirror_vertex_groups = False
me_plane.update()
arm_armature_002 = bpy.data.armatures.new('Armature.002')  # bones are not reproduced

# ---- objects
ob_shell = bpy.data.objects.new('shell', me_plane)
ob_main = bpy.data.objects.new('main', arm_armature_002)

# ---- transforms, parenting, visibility, modifiers, constraints
ob_shell.location = (0.0, 0.0, 0.0)
ob_shell.rotation_euler = (-1.344e-07, -1.571, 0.0)
ob_shell.lineart.crease_threshold = 0.0
_vg = ob_shell.vertex_groups.new(name='main')
_vg.add([0, 1, 2, 3, 4, 5, 6, 7, 8, 9, 10, 11, 12, 13, 14, 15, 16, 17, 18, 19, 20, 21, 22, 23, 24, 25, 26, 27, 28, 29, 30, 31, 32, 33, 34, 35, 36, 37, 38, 39, 40, 41, 42, 43, 44, 45, 46, 47, 48, 49, 50, 51, 52, 53, 54, 55, 56, 57, 58, 59, 60, 61, 62, 63, 64, 65, 66, 67, 68, 69, 70, 71, 72, 73, 74, 75, 76, 77, 78, 79, 80, 81, 82, 83, 84, 85, 86, 87, 88, 89, 90, 91, 92, 93, 94, 95, 96, 97, 98, 99, 100, 101, 102, 103, 104, 105, 106, 107, 108, 109, 110, 111, 112, 113, 114, 115, 116, 117, 118, 119, 120, 121, 122, 123, 124, 125, 126, 127, 128, 129, 130, 131, 132, 133, 134, 135, 136, 137, 138, 139, 140, 141, 142, 143, 144, 145, 146, 147, 148, 149, 150, 151, 152, 153, 154, 155, 156, 157, 158, 159, 160, 161, 162, 163, 164, 165, 166, 167, 168, 169, 170, 171, 172, 173, 174, 175, 176, 177, 178, 179, 180, 181, 182, 183, 184, 185, 186, 187, 188, 189, 190, 191, 192, 193, 194, 195, 196, 197, 198, 199, 200, 201, 202, 203, 204, 205, 206, 207, 208, 209, 210, 211, 212, 213, 214, 215, 216, 217, 218, 219, 220, 221, 222, 223, 224, 225, 226, 227, 228, 229, 230, 231, 232, 233, 234, 235, 236, 237, 238, 239, 240, 241, 242, 243, 244, 245, 246, 247, 248, 249, 250, 251, 252, 253, 254, 255, 256, 257, 258, 259, 260, 261, 262, 263, 264, 265, 266, 267, 268, 269, 270, 271, 272, 273, 274, 275, 276, 277, 278, 279, 280, 281, 282, 283, 284, 285, 286, 287, 288, 289, 290, 291, 292, 293, 294, 295, 296, 297, 298, 299, 300, 301, 302, 303, 304, 305, 306, 307, 308, 309, 310, 311, 312, 313, 314, 315, 316, 317, 318, 319], 1.0, 'REPLACE')
_m = ob_shell.modifiers.new('Armature', 'ARMATURE')
_m.object = ob_main
_m.use_bone_envelopes = True
_m.vertex_group = 'main'
ob_main.location = (0.0, 0.0, 0.0)
ob_main.lineart.crease_threshold = 0.0

# ---- collection membership
col_collection_1.objects.link(ob_shell)
col_collection_10.objects.link(ob_main)

# ---- scene / render settings (as saved in the file)
scene.frame_start = 0; scene.frame_end = 250; scene.frame_set(0)
scene.render.engine = 'BLENDER_EEVEE_NEXT'
scene.render.image_settings.color_mode = 'RGB'
scene.render.image_settings.compression = 90
scene.render.resolution_percentage = 50
scene.render.dither_intensity = 0.0
scene.render.bake_margin = 2
scene.render.bake_bias = 0.0
scene.cycles.use_denoising = False
scene.cycles.samples = 10
scene.cycles.sampling_pattern = 'TABULATED_SOBOL'
scene.cycles.light_sampling_threshold = 0.0
scene.cycles.use_adaptive_sampling = False
scene.cycles.use_light_tree = False
scene.cycles.blur_glossy = 0.0
scene.cycles.volume_bounces = 1
scene.cycles.pixel_filter_type = 'GAUSSIAN'
scene.cycles.sample_clamp_indirect = 0.0
scene.view_settings.view_transform = 'Standard'
bpy.context.view_layer.update()

# ---- added for rendering (the .blend has no active camera and no usable light): camera, sun
cam_auto = bpy.data.cameras.new('AutoCamera')
cam_auto.lens = 50.0
cam_auto.sensor_width = 36.0
cam_auto.clip_end = 1000.0
ob_auto_camera = bpy.data.objects.new('AutoCamera', cam_auto)
scene.collection.objects.link(ob_auto_camera)
ob_auto_camera.location = (2.5435, -3.0522, 2.0348)
ob_auto_camera.rotation_euler = (1.09748, -7.21219e-08, 0.694738)
scene.camera = ob_auto_camera
light_auto_sun = bpy.data.lights.new('AutoSun', 'SUN')
light_auto_sun.energy = 3.0
light_auto_sun.angle = 0.0523599
ob_auto_sun = bpy.data.objects.new('AutoSun', light_auto_sun)
scene.collection.objects.link(ob_auto_sun)
ob_auto_sun.rotation_euler = (0.872665, 0.174533, 0.523599)
bpy.context.view_layer.update()
